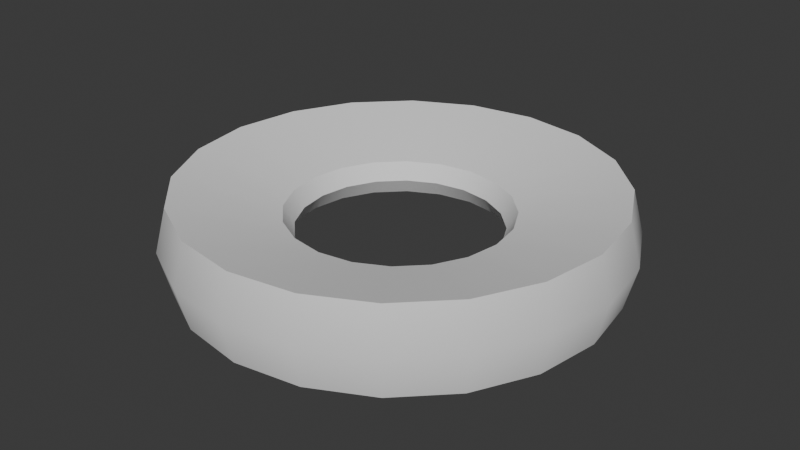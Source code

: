 # Source: piton.blend  (saved by Blender 4.3.34; exported with 4.5.12 LTS)
import bpy
from mathutils import Matrix  # noqa: F401  (used for matrix-valued properties, if any)

bpy.ops.wm.read_factory_settings(use_empty=True)
scene = bpy.context.scene
scene.name = 'Scene'

# ---- collections
col_collection = bpy.data.collections.new('Collection'); scene.collection.children.link(col_collection)

# ---- node groups
ng_smooth_by_angle = bpy.data.node_groups.new('Smooth by Angle', 'GeometryNodeTree')
_s = ng_smooth_by_angle.interface.new_socket(name='Mesh', in_out='OUTPUT', socket_type='NodeSocketGeometry')
_s = ng_smooth_by_angle.interface.new_socket(name='Mesh', in_out='INPUT', socket_type='NodeSocketGeometry')
_s = ng_smooth_by_angle.interface.new_socket(name='Angle', in_out='INPUT', socket_type='NodeSocketFloat')
_s.subtype = 'ANGLE'
_s.default_value = 0.5236
_s.min_value = 0.0
_s.max_value = 3.142
_s.description = 'Maximum face angle for smooth edges'
_s = ng_smooth_by_angle.interface.new_socket(name='Ignore Sharpness', in_out='INPUT', socket_type='NodeSocketBool')
_s.force_non_field = True
ng_smooth_by_angle.description = 'Set the sharpness of mesh edges based on the angle between the neighboring faces'
ng_smooth_by_angle.is_modifier = True
_N = ng_smooth_by_angle.nodes; _L = ng_smooth_by_angle.links
n0 = _N.new('GeometryNodeSetShadeSmooth'); n0.name = 'Set Shade Smooth'; n0.location = (120, -80)
n0.domain = 'EDGE'
n1 = _N.new('GeometryNodeSetShadeSmooth'); n1.name = 'Set Shade Smooth.001'; n1.location = (300, -80)
n2 = _N.new('NodeGroupOutput'); n2.name = 'Group Output'; n2.location = (480, -80)
n3 = _N.new('GeometryNodeInputMeshEdgeAngle'); n3.name = 'Edge Angle'; n3.location = (-440, -240)
n4 = _N.new('NodeGroupInput'); n4.name = 'Group Input'; n4.location = (-80, -80)
n5 = _N.new('GeometryNodeInputEdgeSmooth'); n5.name = 'Is Edge Smooth'; n5.location = (-260, -120)
n6 = _N.new('GeometryNodeInputShadeSmooth'); n6.name = 'Is Shade Smooth'; n6.location = (-440, -397)
n7 = _N.new('FunctionNodeCompare'); n7.name = 'Compare'; n7.location = (-260, -260)
n7.operation = 'LESS_EQUAL'
n7.inputs[6].default_value = (0.0, 0.0, 0.0, 0.0)
n7.inputs[7].default_value = (0.0, 0.0, 0.0, 0.0)
n8 = _N.new('FunctionNodeBooleanMath'); n8.name = 'Boolean Math.001'; n8.location = (-80, -260)
n9 = _N.new('NodeGroupInput'); n9.name = 'Group Input.001'; n9.location = (-440, -329)
n10 = _N.new('NodeGroupInput'); n10.name = 'Group Input.002'; n10.location = (-259, -189)
n11 = _N.new('FunctionNodeBooleanMath'); n11.name = 'Boolean Math'; n11.location = (-80, -149)
n11.operation = 'OR'
n12 = _N.new('FunctionNodeBooleanMath'); n12.name = 'Boolean Math.002'; n12.location = (-260, -380)
n12.operation = 'OR'
n13 = _N.new('NodeGroupInput'); n13.name = 'Group Input.003'; n13.location = (-440, -460)
_L.new(n3.outputs[0], n7.inputs[0])
_L.new(n1.outputs[0], n2.inputs[0])
_L.new(n9.outputs[1], n7.inputs[1])
_L.new(n7.outputs[0], n8.inputs[0])
_L.new(n4.outputs[0], n0.inputs[0])
_L.new(n0.outputs[0], n1.inputs[0])
_L.new(n8.outputs[0], n0.inputs[2])
_L.new(n10.outputs[2], n11.inputs[1])
_L.new(n5.outputs[0], n11.inputs[0])
_L.new(n11.outputs[0], n0.inputs[1])
_L.new(n13.outputs[2], n12.inputs[1])
_L.new(n6.outputs[0], n12.inputs[0])
_L.new(n12.outputs[0], n8.inputs[1])
n2.is_active_output = True

# ---- world
world_world = bpy.data.worlds.new('World'); scene.world = world_world
world_world.use_nodes = True; world_world.node_tree.nodes.clear()
_N = world_world.node_tree.nodes; _L = world_world.node_tree.links
n0 = _N.new('ShaderNodeOutputWorld'); n0.name = 'World Output'; n0.location = (300, 300)
n1 = _N.new('ShaderNodeBackground'); n1.name = 'Background'; n1.location = (10, 300)
n1.inputs[0].default_value = (0.05088, 0.05088, 0.05088, 1.0)
_L.new(n1.outputs[0], n0.inputs[0])
n0.is_active_output = True
world_world.color = (0.05088, 0.05088, 0.05088)
world_world.sun_shadow_jitter_overblur = 0.0

# ---- meshes
me_torus = bpy.data.meshes.new('Torus')
me_torus.from_pydata([(0.7737, -4.52e-09, 5.225e-11), (0.7357, -3.354e-09, 0.1488), (0.3782, -1.34e-08, 0.05811), (0.3426, -1.611e-08, 1.858e-11), (0.3782, -1.34e-08, -0.05811), (0.7357, -3.354e-09, -0.1488), (0.7358, 0.2391, 5.225e-11), (0.6996, 0.2273, 0.1488), (0.3597, 0.1169, 0.05811), (0.3258, 0.1059, 1.858e-11), (0.3597, 0.1169, -0.05811), (0.6996, 0.2273, -0.1488), (0.6259, 0.4547, 5.225e-11), (0.5952, 0.4324, 0.1488), (0.306, 0.2223, 0.05811), (0.2772, 0.2014, 1.858e-11), (0.306, 0.2223, -0.05811), (0.5952, 0.4324, -0.1488), (0.4547, 0.6259, 5.225e-11), (0.4324, 0.5952, 0.1488), (0.2223, 0.306, 0.05811), (0.2014, 0.2772, 1.858e-11), (0.2223, 0.306, -0.05811), (0.4324, 0.5952, -0.1488), (0.2391, 0.7358, 5.225e-11), (0.2273, 0.6996, 0.1488), (0.1169, 0.3597, 0.05811), (0.1059, 0.3258, 1.858e-11), (0.1169, 0.3597, -0.05811), (0.2273, 0.6996, -0.1488), (7.219e-08, 0.7737, 5.225e-11), (7.324e-08, 0.7357, 0.1488), (3.854e-08, 0.3782, 0.05811), (3.425e-08, 0.3426, 1.858e-11), (3.854e-08, 0.3782, -0.05811), (7.324e-08, 0.7357, -0.1488), (-0.2391, 0.7358, 5.225e-11), (-0.2273, 0.6996, 0.1488), (-0.1169, 0.3597, 0.05811), (-0.1059, 0.3258, 1.858e-11), (-0.1169, 0.3597, -0.05811), (-0.2273, 0.6996, -0.1488), (-0.4547, 0.6259, 5.225e-11), (-0.4324, 0.5952, 0.1488), (-0.2223, 0.306, 0.05811), (-0.2014, 0.2772, 1.858e-11), (-0.2223, 0.306, -0.05811), (-0.4324, 0.5952, -0.1488), (-0.6259, 0.4547, 5.225e-11), (-0.5952, 0.4324, 0.1488), (-0.306, 0.2223, 0.05811), (-0.2772, 0.2014, 1.858e-11), (-0.306, 0.2223, -0.05811), (-0.5952, 0.4324, -0.1488), (-0.7358, 0.2391, 5.225e-11), (-0.6996, 0.2273, 0.1488), (-0.3597, 0.1169, 0.05811), (-0.3258, 0.1059, 1.858e-11), (-0.3597, 0.1169, -0.05811), (-0.6996, 0.2273, -0.1488), (-0.7737, 6.312e-08, 5.225e-11), (-0.7357, 6.096e-08, 0.1488), (-0.3782, 1.967e-08, 0.05811), (-0.3426, 1.384e-08, 1.858e-11), (-0.3782, 1.967e-08, -0.05811), (-0.7357, 6.096e-08, -0.1488), (-0.7358, -0.2391, 5.225e-11), (-0.6996, -0.2273, 0.1488), (-0.3597, -0.1169, 0.05811), (-0.3258, -0.1059, 1.858e-11), (-0.3597, -0.1169, -0.05811), (-0.6996, -0.2273, -0.1488), (-0.6259, -0.4547, 5.225e-11), (-0.5952, -0.4324, 0.1488), (-0.306, -0.2223, 0.05811), (-0.2772, -0.2014, 1.858e-11), (-0.306, -0.2223, -0.05811), (-0.5952, -0.4324, -0.1488), (-0.4547, -0.6259, 5.225e-11), (-0.4324, -0.5952, 0.1488), (-0.2223, -0.306, 0.05811), (-0.2014, -0.2772, 1.858e-11), (-0.2223, -0.306, -0.05811), (-0.4324, -0.5952, -0.1488), (-0.2391, -0.7358, 5.225e-11), (-0.2273, -0.6996, 0.1488), (-0.1169, -0.3597, 0.05811), (-0.1059, -0.3258, 1.858e-11), (-0.1169, -0.3597, -0.05811), (-0.2273, -0.6996, -0.1488), (7.219e-08, -0.7737, 5.225e-11), (7.324e-08, -0.7357, 0.1488), (3.854e-08, -0.3782, 0.05811), (3.425e-08, -0.3426, 1.858e-11), (3.854e-08, -0.3782, -0.05811), (7.324e-08, -0.7357, -0.1488), (0.2391, -0.7358, 5.225e-11), (0.2273, -0.6996, 0.1488), (0.1169, -0.3597, 0.05811), (0.1059, -0.3258, 1.858e-11), (0.1169, -0.3597, -0.05811), (0.2273, -0.6996, -0.1488), (0.4547, -0.6259, 5.225e-11), (0.4324, -0.5952, 0.1488), (0.2223, -0.306, 0.05811), (0.2014, -0.2772, 1.858e-11), (0.2223, -0.306, -0.05811), (0.4324, -0.5952, -0.1488), (0.6259, -0.4547, 5.225e-11), (0.5952, -0.4324, 0.1488), (0.306, -0.2223, 0.05811), (0.2772, -0.2014, 1.858e-11), (0.306, -0.2223, -0.05811), (0.5952, -0.4324, -0.1488), (0.7358, -0.2391, 5.225e-11), (0.6996, -0.2273, 0.1488), (0.3597, -0.1169, 0.05811), (0.3258, -0.1059, 1.858e-11), (0.3597, -0.1169, -0.05811), (0.6996, -0.2273, -0.1488)], [], [(0, 6, 7, 1), (1, 7, 8, 2), (2, 8, 9, 3), (3, 9, 10, 4), (4, 10, 11, 5), (5, 11, 6, 0), (6, 12, 13, 7), (7, 13, 14, 8), (8, 14, 15, 9), (9, 15, 16, 10), (10, 16, 17, 11), (11, 17, 12, 6), (12, 18, 19, 13), (13, 19, 20, 14), (14, 20, 21, 15), (15, 21, 22, 16), (16, 22, 23, 17), (17, 23, 18, 12), (18, 24, 25, 19), (19, 25, 26, 20), (20, 26, 27, 21), (21, 27, 28, 22), (22, 28, 29, 23), (23, 29, 24, 18), (24, 30, 31, 25), (25, 31, 32, 26), (26, 32, 33, 27), (27, 33, 34, 28), (28, 34, 35, 29), (29, 35, 30, 24), (30, 36, 37, 31), (31, 37, 38, 32), (32, 38, 39, 33), (33, 39, 40, 34), (34, 40, 41, 35), (35, 41, 36, 30), (36, 42, 43, 37), (37, 43, 44, 38), (38, 44, 45, 39), (39, 45, 46, 40), (40, 46, 47, 41), (41, 47, 42, 36), (42, 48, 49, 43), (43, 49, 50, 44), (44, 50, 51, 45), (45, 51, 52, 46), (46, 52, 53, 47), (47, 53, 48, 42), (48, 54, 55, 49), (49, 55, 56, 50), (50, 56, 57, 51), (51, 57, 58, 52), (52, 58, 59, 53), (53, 59, 54, 48), (54, 60, 61, 55), (55, 61, 62, 56), (56, 62, 63, 57), (57, 63, 64, 58), (58, 64, 65, 59), (59, 65, 60, 54), (60, 66, 67, 61), (61, 67, 68, 62), (62, 68, 69, 63), (63, 69, 70, 64), (64, 70, 71, 65), (65, 71, 66, 60), (66, 72, 73, 67), (67, 73, 74, 68), (68, 74, 75, 69), (69, 75, 76, 70), (70, 76, 77, 71), (71, 77, 72, 66), (72, 78, 79, 73), (73, 79, 80, 74), (74, 80, 81, 75), (75, 81, 82, 76), (76, 82, 83, 77), (77, 83, 78, 72), (78, 84, 85, 79), (79, 85, 86, 80), (80, 86, 87, 81), (81, 87, 88, 82), (82, 88, 89, 83), (83, 89, 84, 78), (84, 90, 91, 85), (85, 91, 92, 86), (86, 92, 93, 87), (87, 93, 94, 88), (88, 94, 95, 89), (89, 95, 90, 84), (90, 96, 97, 91), (91, 97, 98, 92), (92, 98, 99, 93), (93, 99, 100, 94), (94, 100, 101, 95), (95, 101, 96, 90), (96, 102, 103, 97), (97, 103, 104, 98), (98, 104, 105, 99), (99, 105, 106, 100), (100, 106, 107, 101), (101, 107, 102, 96), (102, 108, 109, 103), (103, 109, 110, 104), (104, 110, 111, 105), (105, 111, 112, 106), (106, 112, 113, 107), (107, 113, 108, 102), (108, 114, 115, 109), (109, 115, 116, 110), (110, 116, 117, 111), (111, 117, 118, 112), (112, 118, 119, 113), (113, 119, 114, 108), (114, 0, 1, 115), (115, 1, 2, 116), (116, 2, 3, 117), (117, 3, 4, 118), (118, 4, 5, 119), (119, 5, 0, 114)])
me_torus.polygons.foreach_set('use_smooth', [True] * 120)
_uv = me_torus.uv_layers.new(name='UVMap')
_uv.uv.foreach_set('vector', [0.55, 0.5, 0.6, 0.5, 0.6, 0.6667, 0.55, 0.6667, 0.55, 0.6667, 0.6, 0.6667, 0.6, 0.8333, 0.55, 0.8333, 0.55, 0.8333, 0.6, 0.8333, 0.6, 1.0, 0.55, 1.0, 0.55, -1.11e-16, 0.6, -1.11e-16, 0.6, 0.1667, 0.55, 0.1667, 0.55, 0.1667, 0.6, 0.1667, 0.6, 0.3333, 0.55, 0.3333, 0.55, 0.3333, 0.6, 0.3333, 0.6, 0.5, 0.55, 0.5, 0.6, 0.5, 0.65, 0.5, 0.65, 0.6667, 0.6, 0.6667, 0.6, 0.6667, 0.65, 0.6667, 0.65, 0.8333, 0.6, 0.8333, 0.6, 0.8333, 0.65, 0.8333, 0.65, 1.0, 0.6, 1.0, 0.6, -1.11e-16, 0.65, -1.11e-16, 0.65, 0.1667, 0.6, 0.1667, 0.6, 0.1667, 0.65, 0.1667, 0.65, 0.3333, 0.6, 0.3333, 0.6, 0.3333, 0.65, 0.3333, 0.65, 0.5, 0.6, 0.5, 0.65, 0.5, 0.7, 0.5, 0.7, 0.6667, 0.65, 0.6667, 0.65, 0.6667, 0.7, 0.6667, 0.7, 0.8333, 0.65, 0.8333, 0.65, 0.8333, 0.7, 0.8333, 0.7, 1.0, 0.65, 1.0, 0.65, -1.11e-16, 0.7, -1.11e-16, 0.7, 0.1667, 0.65, 0.1667, 0.65, 0.1667, 0.7, 0.1667, 0.7, 0.3333, 0.65, 0.3333, 0.65, 0.3333, 0.7, 0.3333, 0.7, 0.5, 0.65, 0.5, 0.7, 0.5, 0.75, 0.5, 0.75, 0.6667, 0.7, 0.6667, 0.7, 0.6667, 0.75, 0.6667, 0.75, 0.8333, 0.7, 0.8333, 0.7, 0.8333, 0.75, 0.8333, 0.75, 1.0, 0.7, 1.0, 0.7, -1.11e-16, 0.75, -1.11e-16, 0.75, 0.1667, 0.7, 0.1667, 0.7, 0.1667, 0.75, 0.1667, 0.75, 0.3333, 0.7, 0.3333, 0.7, 0.3333, 0.75, 0.3333, 0.75, 0.5, 0.7, 0.5, 0.75, 0.5, 0.8, 0.5, 0.8, 0.6667, 0.75, 0.6667, 0.75, 0.6667, 0.8, 0.6667, 0.8, 0.8333, 0.75, 0.8333, 0.75, 0.8333, 0.8, 0.8333, 0.8, 1.0, 0.75, 1.0, 0.75, -1.11e-16, 0.8, -1.11e-16, 0.8, 0.1667, 0.75, 0.1667, 0.75, 0.1667, 0.8, 0.1667, 0.8, 0.3333, 0.75, 0.3333, 0.75, 0.3333, 0.8, 0.3333, 0.8, 0.5, 0.75, 0.5, 0.8, 0.5, 0.85, 0.5, 0.85, 0.6667, 0.8, 0.6667, 0.8, 0.6667, 0.85, 0.6667, 0.85, 0.8333, 0.8, 0.8333, 0.8, 0.8333, 0.85, 0.8333, 0.85, 1.0, 0.8, 1.0, 0.8, -1.11e-16, 0.85, -1.11e-16, 0.85, 0.1667, 0.8, 0.1667, 0.8, 0.1667, 0.85, 0.1667, 0.85, 0.3333, 0.8, 0.3333, 0.8, 0.3333, 0.85, 0.3333, 0.85, 0.5, 0.8, 0.5, 0.85, 0.5, 0.9, 0.5, 0.9, 0.6667, 0.85, 0.6667, 0.85, 0.6667, 0.9, 0.6667, 0.9, 0.8333, 0.85, 0.8333, 0.85, 0.8333, 0.9, 0.8333, 0.9, 1.0, 0.85, 1.0, 0.85, -1.11e-16, 0.9, -1.11e-16, 0.9, 0.1667, 0.85, 0.1667, 0.85, 0.1667, 0.9, 0.1667, 0.9, 0.3333, 0.85, 0.3333, 0.85, 0.3333, 0.9, 0.3333, 0.9, 0.5, 0.85, 0.5, 0.9, 0.5, 0.95, 0.5, 0.95, 0.6667, 0.9, 0.6667, 0.9, 0.6667, 0.95, 0.6667, 0.95, 0.8333, 0.9, 0.8333, 0.9, 0.8333, 0.95, 0.8333, 0.95, 1.0, 0.9, 1.0, 0.9, -1.11e-16, 0.95, -1.11e-16, 0.95, 0.1667, 0.9, 0.1667, 0.9, 0.1667, 0.95, 0.1667, 0.95, 0.3333, 0.9, 0.3333, 0.9, 0.3333, 0.95, 0.3333, 0.95, 0.5, 0.9, 0.5, 0.95, 0.5, 1.0, 0.5, 1.0, 0.6667, 0.95, 0.6667, 0.95, 0.6667, 1.0, 0.6667, 1.0, 0.8333, 0.95, 0.8333, 0.95, 0.8333, 1.0, 0.8333, 1.0, 1.0, 0.95, 1.0, 0.95, -1.11e-16, 1.0, -1.11e-16, 1.0, 0.1667, 0.95, 0.1667, 0.95, 0.1667, 1.0, 0.1667, 1.0, 0.3333, 0.95, 0.3333, 0.95, 0.3333, 1.0, 0.3333, 1.0, 0.5, 0.95, 0.5, 2.22e-16, 0.5, 0.05, 0.5, 0.05, 0.6667, 2.22e-16, 0.6667, 2.22e-16, 0.6667, 0.05, 0.6667, 0.05, 0.8333, 2.22e-16, 0.8333, 2.22e-16, 0.8333, 0.05, 0.8333, 0.05, 1.0, 2.22e-16, 1.0, 2.22e-16, -1.11e-16, 0.05, -1.11e-16, 0.05, 0.1667, 2.22e-16, 0.1667, 2.22e-16, 0.1667, 0.05, 0.1667, 0.05, 0.3333, 2.22e-16, 0.3333, 2.22e-16, 0.3333, 0.05, 0.3333, 0.05, 0.5, 2.22e-16, 0.5, 0.05, 0.5, 0.1, 0.5, 0.1, 0.6667, 0.05, 0.6667, 0.05, 0.6667, 0.1, 0.6667, 0.1, 0.8333, 0.05, 0.8333, 0.05, 0.8333, 0.1, 0.8333, 0.1, 1.0, 0.05, 1.0, 0.05, -1.11e-16, 0.1, -1.11e-16, 0.1, 0.1667, 0.05, 0.1667, 0.05, 0.1667, 0.1, 0.1667, 0.1, 0.3333, 0.05, 0.3333, 0.05, 0.3333, 0.1, 0.3333, 0.1, 0.5, 0.05, 0.5, 0.1, 0.5, 0.15, 0.5, 0.15, 0.6667, 0.1, 0.6667, 0.1, 0.6667, 0.15, 0.6667, 0.15, 0.8333, 0.1, 0.8333, 0.1, 0.8333, 0.15, 0.8333, 0.15, 1.0, 0.1, 1.0, 0.1, -1.11e-16, 0.15, -1.11e-16, 0.15, 0.1667, 0.1, 0.1667, 0.1, 0.1667, 0.15, 0.1667, 0.15, 0.3333, 0.1, 0.3333, 0.1, 0.3333, 0.15, 0.3333, 0.15, 0.5, 0.1, 0.5, 0.15, 0.5, 0.2, 0.5, 0.2, 0.6667, 0.15, 0.6667, 0.15, 0.6667, 0.2, 0.6667, 0.2, 0.8333, 0.15, 0.8333, 0.15, 0.8333, 0.2, 0.8333, 0.2, 1.0, 0.15, 1.0, 0.15, -1.11e-16, 0.2, -1.11e-16, 0.2, 0.1667, 0.15, 0.1667, 0.15, 0.1667, 0.2, 0.1667, 0.2, 0.3333, 0.15, 0.3333, 0.15, 0.3333, 0.2, 0.3333, 0.2, 0.5, 0.15, 0.5, 0.2, 0.5, 0.25, 0.5, 0.25, 0.6667, 0.2, 0.6667, 0.2, 0.6667, 0.25, 0.6667, 0.25, 0.8333, 0.2, 0.8333, 0.2, 0.8333, 0.25, 0.8333, 0.25, 1.0, 0.2, 1.0, 0.2, -1.11e-16, 0.25, -1.11e-16, 0.25, 0.1667, 0.2, 0.1667, 0.2, 0.1667, 0.25, 0.1667, 0.25, 0.3333, 0.2, 0.3333, 0.2, 0.3333, 0.25, 0.3333, 0.25, 0.5, 0.2, 0.5, 0.25, 0.5, 0.3, 0.5, 0.3, 0.6667, 0.25, 0.6667, 0.25, 0.6667, 0.3, 0.6667, 0.3, 0.8333, 0.25, 0.8333, 0.25, 0.8333, 0.3, 0.8333, 0.3, 1.0, 0.25, 1.0, 0.25, -1.11e-16, 0.3, -1.11e-16, 0.3, 0.1667, 0.25, 0.1667, 0.25, 0.1667, 0.3, 0.1667, 0.3, 0.3333, 0.25, 0.3333, 0.25, 0.3333, 0.3, 0.3333, 0.3, 0.5, 0.25, 0.5, 0.3, 0.5, 0.35, 0.5, 0.35, 0.6667, 0.3, 0.6667, 0.3, 0.6667, 0.35, 0.6667, 0.35, 0.8333, 0.3, 0.8333, 0.3, 0.8333, 0.35, 0.8333, 0.35, 1.0, 0.3, 1.0, 0.3, -1.11e-16, 0.35, -1.11e-16, 0.35, 0.1667, 0.3, 0.1667, 0.3, 0.1667, 0.35, 0.1667, 0.35, 0.3333, 0.3, 0.3333, 0.3, 0.3333, 0.35, 0.3333, 0.35, 0.5, 0.3, 0.5, 0.35, 0.5, 0.4, 0.5, 0.4, 0.6667, 0.35, 0.6667, 0.35, 0.6667, 0.4, 0.6667, 0.4, 0.8333, 0.35, 0.8333, 0.35, 0.8333, 0.4, 0.8333, 0.4, 1.0, 0.35, 1.0, 0.35, -1.11e-16, 0.4, -1.11e-16, 0.4, 0.1667, 0.35, 0.1667, 0.35, 0.1667, 0.4, 0.1667, 0.4, 0.3333, 0.35, 0.3333, 0.35, 0.3333, 0.4, 0.3333, 0.4, 0.5, 0.35, 0.5, 0.4, 0.5, 0.45, 0.5, 0.45, 0.6667, 0.4, 0.6667, 0.4, 0.6667, 0.45, 0.6667, 0.45, 0.8333, 0.4, 0.8333, 0.4, 0.8333, 0.45, 0.8333, 0.45, 1.0, 0.4, 1.0, 0.4, -1.11e-16, 0.45, -1.11e-16, 0.45, 0.1667, 0.4, 0.1667, 0.4, 0.1667, 0.45, 0.1667, 0.45, 0.3333, 0.4, 0.3333, 0.4, 0.3333, 0.45, 0.3333, 0.45, 0.5, 0.4, 0.5, 0.45, 0.5, 0.5, 0.5, 0.5, 0.6667, 0.45, 0.6667, 0.45, 0.6667, 0.5, 0.6667, 0.5, 0.8333, 0.45, 0.8333, 0.45, 0.8333, 0.5, 0.8333, 0.5, 1.0, 0.45, 1.0, 0.45, -1.11e-16, 0.5, -1.11e-16, 0.5, 0.1667, 0.45, 0.1667, 0.45, 0.1667, 0.5, 0.1667, 0.5, 0.3333, 0.45, 0.3333, 0.45, 0.3333, 0.5, 0.3333, 0.5, 0.5, 0.45, 0.5, 0.5, 0.5, 0.55, 0.5, 0.55, 0.6667, 0.5, 0.6667, 0.5, 0.6667, 0.55, 0.6667, 0.55, 0.8333, 0.5, 0.8333, 0.5, 0.8333, 0.55, 0.8333, 0.55, 1.0, 0.5, 1.0, 0.5, -1.11e-16, 0.55, -1.11e-16, 0.55, 0.1667, 0.5, 0.1667, 0.5, 0.1667, 0.55, 0.1667, 0.55, 0.3333, 0.5, 0.3333, 0.5, 0.3333, 0.55, 0.3333, 0.55, 0.5, 0.5, 0.5])
me_torus.update()

# ---- objects
ob_torus = bpy.data.objects.new('Torus', me_torus)

# ---- transforms, parenting, visibility, modifiers, constraints
ob_torus.location = (0.0, 0.0, 0.0)
_m = ob_torus.modifiers.new('Smooth by Angle', 'NODES')
_m.node_group = ng_smooth_by_angle
_m.use_pin_to_last = True
_m.show_group_selector = False

# ---- collection membership
col_collection.objects.link(ob_torus)

# ---- scene / render settings (as saved in the file)
scene.frame_start = 1; scene.frame_end = 250; scene.frame_set(1)
scene.render.engine = 'BLENDER_EEVEE_NEXT'
bpy.context.view_layer.update()

# ---- added for rendering (the .blend has no active camera and no usable light): camera, sun
cam_auto = bpy.data.cameras.new('AutoCamera')
cam_auto.lens = 50.0
cam_auto.sensor_width = 36.0
cam_auto.clip_end = 1000.0
ob_auto_camera = bpy.data.objects.new('AutoCamera', cam_auto)
scene.collection.objects.link(ob_auto_camera)
ob_auto_camera.location = (2.04326, -2.45191, 1.63461)
ob_auto_camera.rotation_euler = (1.09748, -7.21219e-08, 0.694738)
scene.camera = ob_auto_camera
light_auto_sun = bpy.data.lights.new('AutoSun', 'SUN')
light_auto_sun.energy = 3.0
light_auto_sun.angle = 0.0523599
ob_auto_sun = bpy.data.objects.new('AutoSun', light_auto_sun)
scene.collection.objects.link(ob_auto_sun)
ob_auto_sun.rotation_euler = (0.872665, 0.174533, 0.523599)
bpy.context.view_layer.update()

